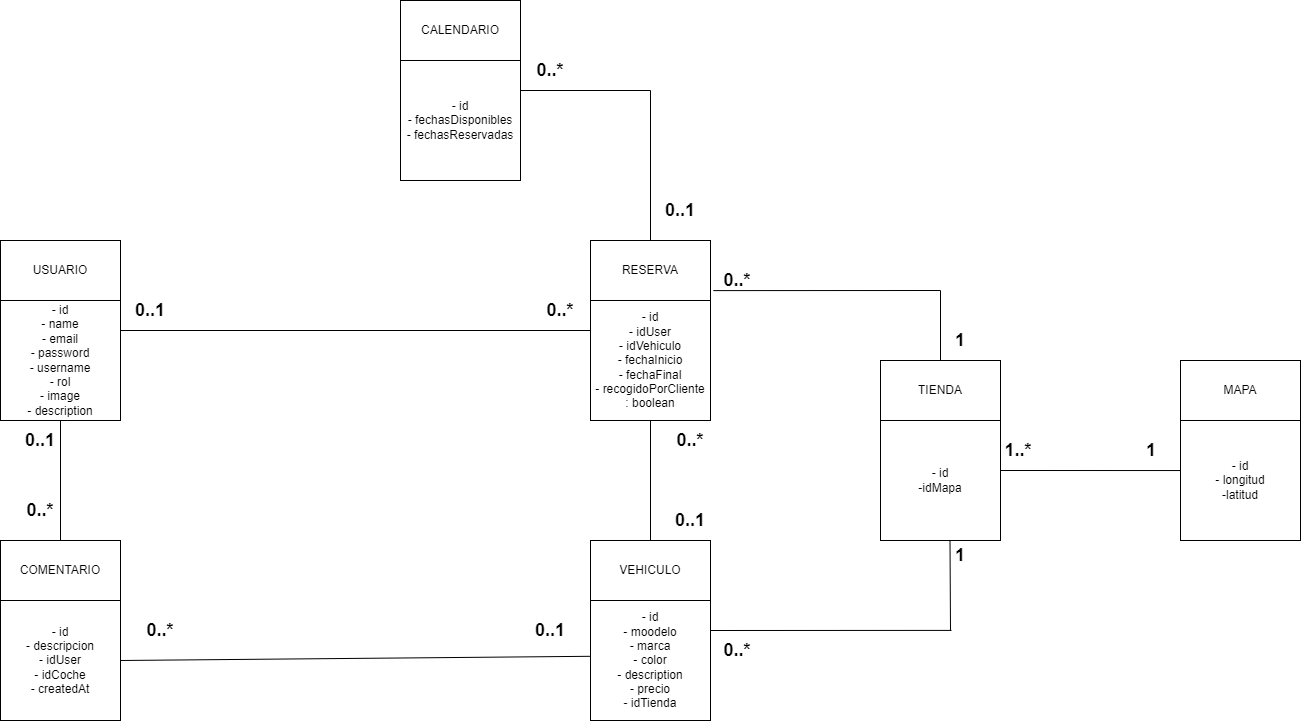

The diagram above was exported from draw.io. Its source (the exported page's mxGraphModel, read from the mxfile embedded in the PNG):
<mxGraphModel dx="1687" dy="920" grid="1" gridSize="10" guides="1" tooltips="1" connect="1" arrows="1" fold="1" page="1" pageScale="1" pageWidth="827" pageHeight="1169" math="0" shadow="0">
  <root>
    <mxCell id="0" />
    <mxCell id="1" parent="0" />
    <mxCell id="nOdOa3D4AF10MVRoAe6b-1" value="USUARIO" style="rounded=0;whiteSpace=wrap;html=1;" parent="1" vertex="1">
      <mxGeometry x="50" y="270" width="120" height="60" as="geometry" />
    </mxCell>
    <mxCell id="nOdOa3D4AF10MVRoAe6b-2" value="- id&lt;br&gt;- name&lt;br&gt;- email&lt;br&gt;- password&lt;br&gt;- username&lt;br&gt;- rol&lt;br&gt;- image&lt;br&gt;- description" style="whiteSpace=wrap;html=1;aspect=fixed;" parent="1" vertex="1">
      <mxGeometry x="50" y="330" width="120" height="120" as="geometry" />
    </mxCell>
    <mxCell id="nOdOa3D4AF10MVRoAe6b-3" value="RESERVA" style="rounded=0;whiteSpace=wrap;html=1;" parent="1" vertex="1">
      <mxGeometry x="640" y="270" width="120" height="60" as="geometry" />
    </mxCell>
    <mxCell id="nOdOa3D4AF10MVRoAe6b-4" value="- id&lt;br&gt;- idUser&lt;br&gt;- idVehiculo&lt;br&gt;- fechaInicio&lt;br&gt;- fechaFinal&lt;br&gt;- recogidoPorCliente&lt;br&gt;: boolean" style="whiteSpace=wrap;html=1;aspect=fixed;" parent="1" vertex="1">
      <mxGeometry x="640" y="330" width="120" height="120" as="geometry" />
    </mxCell>
    <mxCell id="nOdOa3D4AF10MVRoAe6b-5" value="VEHICULO" style="rounded=0;whiteSpace=wrap;html=1;" parent="1" vertex="1">
      <mxGeometry x="640" y="570" width="120" height="60" as="geometry" />
    </mxCell>
    <mxCell id="nOdOa3D4AF10MVRoAe6b-7" value="- id&lt;br&gt;- moodelo&lt;br&gt;- marca&lt;br&gt;- color&lt;br&gt;- description&lt;br&gt;- precio&lt;br&gt;- idTienda" style="whiteSpace=wrap;html=1;aspect=fixed;" parent="1" vertex="1">
      <mxGeometry x="640" y="630" width="120" height="120" as="geometry" />
    </mxCell>
    <mxCell id="nOdOa3D4AF10MVRoAe6b-8" value="" style="endArrow=none;html=1;rounded=0;exitX=0;exitY=0.25;exitDx=0;exitDy=0;entryX=1;entryY=0.25;entryDx=0;entryDy=0;" parent="1" source="nOdOa3D4AF10MVRoAe6b-4" target="nOdOa3D4AF10MVRoAe6b-2" edge="1">
      <mxGeometry width="50" height="50" relative="1" as="geometry">
        <mxPoint x="430" y="350" as="sourcePoint" />
        <mxPoint x="480" y="300" as="targetPoint" />
      </mxGeometry>
    </mxCell>
    <mxCell id="nOdOa3D4AF10MVRoAe6b-9" value="" style="endArrow=none;html=1;rounded=0;entryX=0.5;entryY=0;entryDx=0;entryDy=0;" parent="1" source="nOdOa3D4AF10MVRoAe6b-4" target="nOdOa3D4AF10MVRoAe6b-5" edge="1">
      <mxGeometry width="50" height="50" relative="1" as="geometry">
        <mxPoint x="810" y="360" as="sourcePoint" />
        <mxPoint x="310" y="360" as="targetPoint" />
      </mxGeometry>
    </mxCell>
    <mxCell id="nOdOa3D4AF10MVRoAe6b-10" value="" style="endArrow=none;html=1;rounded=0;exitX=-0.004;exitY=0.465;exitDx=0;exitDy=0;entryX=1;entryY=0.5;entryDx=0;entryDy=0;exitPerimeter=0;" parent="1" source="nOdOa3D4AF10MVRoAe6b-7" target="nOdOa3D4AF10MVRoAe6b-16" edge="1">
      <mxGeometry width="50" height="50" relative="1" as="geometry">
        <mxPoint x="660.24" y="490.40999999999997" as="sourcePoint" />
        <mxPoint x="170" y="489.4699999999999" as="targetPoint" />
      </mxGeometry>
    </mxCell>
    <mxCell id="nOdOa3D4AF10MVRoAe6b-11" value="0..1" style="text;html=1;strokeColor=none;fillColor=none;align=center;verticalAlign=middle;whiteSpace=wrap;rounded=0;fontStyle=1;fontSize=18;" parent="1" vertex="1">
      <mxGeometry x="160" y="320" width="80" height="40" as="geometry" />
    </mxCell>
    <mxCell id="nOdOa3D4AF10MVRoAe6b-12" value="0..*" style="text;html=1;strokeColor=none;fillColor=none;align=center;verticalAlign=middle;whiteSpace=wrap;rounded=0;fontStyle=1;fontSize=18;" parent="1" vertex="1">
      <mxGeometry x="570" y="320" width="80" height="40" as="geometry" />
    </mxCell>
    <mxCell id="nOdOa3D4AF10MVRoAe6b-14" value="0..1" style="text;html=1;strokeColor=none;fillColor=none;align=center;verticalAlign=middle;whiteSpace=wrap;rounded=0;fontStyle=1;fontSize=18;" parent="1" vertex="1">
      <mxGeometry x="560" y="640" width="80" height="40" as="geometry" />
    </mxCell>
    <mxCell id="nOdOa3D4AF10MVRoAe6b-15" value="COMENTARIO" style="rounded=0;whiteSpace=wrap;html=1;" parent="1" vertex="1">
      <mxGeometry x="50" y="570" width="120" height="60" as="geometry" />
    </mxCell>
    <mxCell id="nOdOa3D4AF10MVRoAe6b-16" value="- id&lt;br&gt;- descripcion&lt;br&gt;- idUser&lt;br&gt;- idCoche&lt;br&gt;- createdAt" style="whiteSpace=wrap;html=1;aspect=fixed;" parent="1" vertex="1">
      <mxGeometry x="50" y="630" width="120" height="120" as="geometry" />
    </mxCell>
    <mxCell id="nOdOa3D4AF10MVRoAe6b-17" value="0..1" style="text;html=1;strokeColor=none;fillColor=none;align=center;verticalAlign=middle;whiteSpace=wrap;rounded=0;fontStyle=1;fontSize=18;" parent="1" vertex="1">
      <mxGeometry x="50" y="450" width="80" height="40" as="geometry" />
    </mxCell>
    <mxCell id="nOdOa3D4AF10MVRoAe6b-18" value="0..*" style="text;html=1;strokeColor=none;fillColor=none;align=center;verticalAlign=middle;whiteSpace=wrap;rounded=0;fontStyle=1;fontSize=18;" parent="1" vertex="1">
      <mxGeometry x="50" y="520" width="80" height="40" as="geometry" />
    </mxCell>
    <mxCell id="nOdOa3D4AF10MVRoAe6b-19" value="" style="endArrow=none;html=1;rounded=0;exitX=0.75;exitY=0;exitDx=0;exitDy=0;" parent="1" source="nOdOa3D4AF10MVRoAe6b-17" target="nOdOa3D4AF10MVRoAe6b-15" edge="1">
      <mxGeometry width="50" height="50" relative="1" as="geometry">
        <mxPoint x="250" y="300" as="sourcePoint" />
        <mxPoint x="130" y="360" as="targetPoint" />
      </mxGeometry>
    </mxCell>
    <mxCell id="nOdOa3D4AF10MVRoAe6b-20" value="0..*" style="text;html=1;strokeColor=none;fillColor=none;align=center;verticalAlign=middle;whiteSpace=wrap;rounded=0;fontStyle=1;fontSize=18;" parent="1" vertex="1">
      <mxGeometry x="170" y="640" width="80" height="40" as="geometry" />
    </mxCell>
    <mxCell id="nOdOa3D4AF10MVRoAe6b-21" value="0..1" style="text;html=1;strokeColor=none;fillColor=none;align=center;verticalAlign=middle;whiteSpace=wrap;rounded=0;fontStyle=1;fontSize=18;" parent="1" vertex="1">
      <mxGeometry x="700" y="530" width="80" height="40" as="geometry" />
    </mxCell>
    <mxCell id="nOdOa3D4AF10MVRoAe6b-22" value="0..*" style="text;html=1;strokeColor=none;fillColor=none;align=center;verticalAlign=middle;whiteSpace=wrap;rounded=0;fontStyle=1;fontSize=18;" parent="1" vertex="1">
      <mxGeometry x="700" y="450" width="80" height="40" as="geometry" />
    </mxCell>
    <mxCell id="nOdOa3D4AF10MVRoAe6b-23" value="CALENDARIO" style="rounded=0;whiteSpace=wrap;html=1;" parent="1" vertex="1">
      <mxGeometry x="450" y="30" width="120" height="60" as="geometry" />
    </mxCell>
    <mxCell id="nOdOa3D4AF10MVRoAe6b-24" value="- id&lt;br&gt;- fechasDisponibles&lt;br&gt;- fechasReservadas" style="whiteSpace=wrap;html=1;aspect=fixed;" parent="1" vertex="1">
      <mxGeometry x="450" y="90" width="120" height="120" as="geometry" />
    </mxCell>
    <mxCell id="nOdOa3D4AF10MVRoAe6b-27" value="" style="endArrow=none;html=1;rounded=0;" parent="1" edge="1">
      <mxGeometry width="50" height="50" relative="1" as="geometry">
        <mxPoint x="700" y="120" as="sourcePoint" />
        <mxPoint x="570" y="120" as="targetPoint" />
      </mxGeometry>
    </mxCell>
    <mxCell id="nOdOa3D4AF10MVRoAe6b-28" value="" style="endArrow=none;html=1;rounded=0;entryX=0.5;entryY=0;entryDx=0;entryDy=0;" parent="1" target="nOdOa3D4AF10MVRoAe6b-3" edge="1">
      <mxGeometry width="50" height="50" relative="1" as="geometry">
        <mxPoint x="700" y="120" as="sourcePoint" />
        <mxPoint x="700.28" y="242.98000000000002" as="targetPoint" />
      </mxGeometry>
    </mxCell>
    <mxCell id="nOdOa3D4AF10MVRoAe6b-31" value="0..1" style="text;html=1;strokeColor=none;fillColor=none;align=center;verticalAlign=middle;whiteSpace=wrap;rounded=0;fontStyle=1;fontSize=18;" parent="1" vertex="1">
      <mxGeometry x="690" y="220" width="80" height="40" as="geometry" />
    </mxCell>
    <mxCell id="nOdOa3D4AF10MVRoAe6b-32" value="0..*" style="text;html=1;strokeColor=none;fillColor=none;align=center;verticalAlign=middle;whiteSpace=wrap;rounded=0;fontStyle=1;fontSize=18;" parent="1" vertex="1">
      <mxGeometry x="560" y="80" width="80" height="40" as="geometry" />
    </mxCell>
    <mxCell id="nOdOa3D4AF10MVRoAe6b-33" value="TIENDA" style="rounded=0;whiteSpace=wrap;html=1;" parent="1" vertex="1">
      <mxGeometry x="930" y="390" width="120" height="60" as="geometry" />
    </mxCell>
    <mxCell id="nOdOa3D4AF10MVRoAe6b-34" value="- id&lt;br&gt;-idMapa" style="whiteSpace=wrap;html=1;aspect=fixed;" parent="1" vertex="1">
      <mxGeometry x="930" y="450" width="120" height="120" as="geometry" />
    </mxCell>
    <mxCell id="nOdOa3D4AF10MVRoAe6b-35" value="" style="endArrow=none;html=1;rounded=0;" parent="1" edge="1">
      <mxGeometry width="50" height="50" relative="1" as="geometry">
        <mxPoint x="990" y="320" as="sourcePoint" />
        <mxPoint x="990" y="390" as="targetPoint" />
      </mxGeometry>
    </mxCell>
    <mxCell id="nOdOa3D4AF10MVRoAe6b-37" value="" style="endArrow=none;html=1;rounded=0;" parent="1" edge="1">
      <mxGeometry width="50" height="50" relative="1" as="geometry">
        <mxPoint x="999.5" y="570" as="sourcePoint" />
        <mxPoint x="1000" y="660" as="targetPoint" />
      </mxGeometry>
    </mxCell>
    <mxCell id="nOdOa3D4AF10MVRoAe6b-38" value="" style="endArrow=none;html=1;rounded=0;entryX=1;entryY=0.25;entryDx=0;entryDy=0;" parent="1" target="nOdOa3D4AF10MVRoAe6b-7" edge="1">
      <mxGeometry width="50" height="50" relative="1" as="geometry">
        <mxPoint x="1001" y="659.9" as="sourcePoint" />
        <mxPoint x="770" y="659.9" as="targetPoint" />
      </mxGeometry>
    </mxCell>
    <mxCell id="nOdOa3D4AF10MVRoAe6b-39" value="1" style="text;html=1;strokeColor=none;fillColor=none;align=center;verticalAlign=middle;whiteSpace=wrap;rounded=0;fontStyle=1;fontSize=18;" parent="1" vertex="1">
      <mxGeometry x="970" y="565" width="80" height="40" as="geometry" />
    </mxCell>
    <mxCell id="nOdOa3D4AF10MVRoAe6b-40" value="0..*" style="text;html=1;strokeColor=none;fillColor=none;align=center;verticalAlign=middle;whiteSpace=wrap;rounded=0;fontStyle=1;fontSize=18;" parent="1" vertex="1">
      <mxGeometry x="747" y="660" width="80" height="40" as="geometry" />
    </mxCell>
    <mxCell id="nOdOa3D4AF10MVRoAe6b-42" value="" style="endArrow=none;html=1;rounded=0;entryX=1.024;entryY=0.835;entryDx=0;entryDy=0;entryPerimeter=0;" parent="1" target="nOdOa3D4AF10MVRoAe6b-3" edge="1">
      <mxGeometry width="50" height="50" relative="1" as="geometry">
        <mxPoint x="990" y="320" as="sourcePoint" />
        <mxPoint x="759" y="320" as="targetPoint" />
      </mxGeometry>
    </mxCell>
    <mxCell id="nOdOa3D4AF10MVRoAe6b-41" value="0..*" style="text;html=1;strokeColor=none;fillColor=none;align=center;verticalAlign=middle;whiteSpace=wrap;rounded=0;fontStyle=1;fontSize=18;" parent="1" vertex="1">
      <mxGeometry x="747" y="290" width="80" height="40" as="geometry" />
    </mxCell>
    <mxCell id="nOdOa3D4AF10MVRoAe6b-43" value="1" style="text;html=1;strokeColor=none;fillColor=none;align=center;verticalAlign=middle;whiteSpace=wrap;rounded=0;fontStyle=1;fontSize=18;" parent="1" vertex="1">
      <mxGeometry x="970" y="350" width="80" height="40" as="geometry" />
    </mxCell>
    <mxCell id="nOdOa3D4AF10MVRoAe6b-44" value="MAPA" style="rounded=0;whiteSpace=wrap;html=1;" parent="1" vertex="1">
      <mxGeometry x="1230" y="390" width="120" height="60" as="geometry" />
    </mxCell>
    <mxCell id="nOdOa3D4AF10MVRoAe6b-45" value="- id&lt;br&gt;- longitud&lt;br&gt;-latitud" style="whiteSpace=wrap;html=1;aspect=fixed;" parent="1" vertex="1">
      <mxGeometry x="1230" y="450" width="120" height="120" as="geometry" />
    </mxCell>
    <mxCell id="nOdOa3D4AF10MVRoAe6b-47" value="1..*" style="text;html=1;strokeColor=none;fillColor=none;align=center;verticalAlign=middle;whiteSpace=wrap;rounded=0;fontStyle=1;fontSize=18;" parent="1" vertex="1">
      <mxGeometry x="1028" y="460" width="80" height="40" as="geometry" />
    </mxCell>
    <mxCell id="nOdOa3D4AF10MVRoAe6b-48" value="1" style="text;html=1;strokeColor=none;fillColor=none;align=center;verticalAlign=middle;whiteSpace=wrap;rounded=0;fontStyle=1;fontSize=18;" parent="1" vertex="1">
      <mxGeometry x="1161" y="460" width="80" height="40" as="geometry" />
    </mxCell>
    <mxCell id="dQclNJdAvSauf39QkT-Z-1" value="" style="endArrow=none;html=1;rounded=0;exitX=-0.004;exitY=0.417;exitDx=0;exitDy=0;exitPerimeter=0;" edge="1" parent="1" source="nOdOa3D4AF10MVRoAe6b-45">
      <mxGeometry width="50" height="50" relative="1" as="geometry">
        <mxPoint x="1180" y="500" as="sourcePoint" />
        <mxPoint x="1050" y="500" as="targetPoint" />
      </mxGeometry>
    </mxCell>
  </root>
</mxGraphModel>